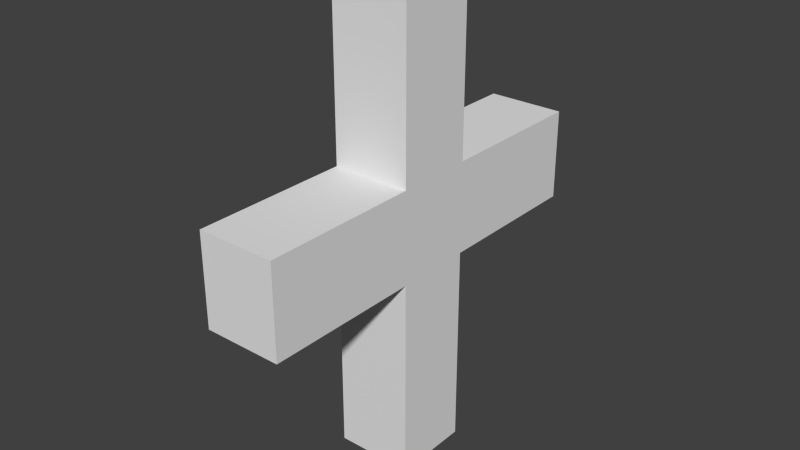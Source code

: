 # Source: TempMedic.blend  (saved by Blender 2.63.0; exported with 4.5.12 LTS)
import bpy
from mathutils import Matrix  # noqa: F401  (used for matrix-valued properties, if any)

bpy.ops.wm.read_factory_settings(use_empty=True)
scene = bpy.context.scene
scene.name = 'Scene'

# ---- collections
col_collection_1 = bpy.data.collections.new('Collection 1'); scene.collection.children.link(col_collection_1)

# ---- world
world_world = bpy.data.worlds.new('World'); scene.world = world_world
world_world.color = (0.05088, 0.05088, 0.05088)
world_world.use_sun_shadow = False
world_world.sun_shadow_jitter_overblur = 0.0
world_world.cycles.sampling_method = 'MANUAL'
world_world.cycles.sample_map_resolution = 256

# ---- meshes
me_cube = bpy.data.meshes.new('Cube')
me_cube.from_pydata([(-1.0, 0.009772, 1.0), (-1.0, 0.009771, -1.0), (1.0, 0.009771, -1.0), (1.0, 0.009772, 1.0), (-1.0, 12.01, 1.0), (-1.0, 12.01, -1.0), (1.0, 12.01, -1.0), (1.0, 12.01, 1.0), (-1.0, 5.21, -1.0), (-1.0, 5.21, 1.0), (1.0, 5.21, -1.0), (1.0, 5.21, 1.0), (-1.0, 5.21, -5.0), (1.0, 5.21, -5.0), (1.0, 7.55, -5.0), (-1.0, 7.55, -5.0), (-1.0, 5.21, 5.0), (1.0, 5.21, 5.0), (1.0, 7.55, 5.0), (-1.0, 7.55, 5.0), (1.0, 7.55, 1.0), (1.0, 7.55, -1.0), (-1.0, 7.55, -1.0), (-1.0, 7.55, 1.0)], [], [(9, 8, 1, 0), (8, 10, 2, 1), (10, 11, 3, 2), (11, 9, 0, 3), (0, 1, 2, 3), (7, 6, 5, 4), (23, 22, 8, 9), (21, 10, 13, 14), (21, 20, 11, 10), (18, 17, 11, 20), (7, 4, 23, 20), (23, 9, 16, 19), (5, 6, 21, 22), (15, 14, 13, 12), (14, 15, 22, 21), (18, 19, 16, 17), (6, 7, 20, 21), (4, 5, 22, 23), (10, 8, 12, 13), (15, 12, 8, 22), (9, 11, 17, 16), (19, 18, 20, 23)])
me_cube.use_remesh_preserve_volume = False
me_cube.use_remesh_preserve_attributes = False
me_cube.use_mirror_vertex_groups = False
me_cube.update()

# ---- objects
ob_cube = bpy.data.objects.new('Cube', me_cube)

# ---- transforms, parenting, visibility, modifiers, constraints
ob_cube.location = (0.0, 0.0, 0.0)
ob_cube.rotation_euler = (1.571, 0.0, 0.0)
ob_cube.lineart.crease_threshold = 0.0

# ---- collection membership
col_collection_1.objects.link(ob_cube)

# ---- scene / render settings (as saved in the file)
scene.frame_start = 1; scene.frame_end = 250; scene.frame_set(1)
scene.render.engine = 'BLENDER_EEVEE_NEXT'
scene.render.image_settings.color_mode = 'RGB'
scene.render.image_settings.compression = 90
scene.render.resolution_percentage = 50
scene.render.dither_intensity = 0.0
scene.render.bake_margin = 2
scene.render.bake_bias = 0.0
scene.cycles.use_denoising = False
scene.cycles.samples = 10
scene.cycles.sampling_pattern = 'TABULATED_SOBOL'
scene.cycles.light_sampling_threshold = 0.0
scene.cycles.use_adaptive_sampling = False
scene.cycles.use_light_tree = False
scene.cycles.blur_glossy = 0.0
scene.cycles.volume_bounces = 1
scene.cycles.pixel_filter_type = 'GAUSSIAN'
scene.cycles.sample_clamp_indirect = 0.0
scene.view_settings.view_transform = 'Standard'
bpy.context.view_layer.update()

# ---- added for rendering (the .blend has no active camera and no usable light): camera, sun
cam_auto = bpy.data.cameras.new('AutoCamera')
cam_auto.lens = 50.0
cam_auto.sensor_width = 36.0
cam_auto.clip_end = 1000.0
ob_auto_camera = bpy.data.objects.new('AutoCamera', cam_auto)
scene.collection.objects.link(ob_auto_camera)
ob_auto_camera.location = (14.5705, -17.4846, 17.6661)
ob_auto_camera.rotation_euler = (1.09748, -7.21219e-08, 0.694738)
scene.camera = ob_auto_camera
light_auto_sun = bpy.data.lights.new('AutoSun', 'SUN')
light_auto_sun.energy = 3.0
light_auto_sun.angle = 0.0523599
ob_auto_sun = bpy.data.objects.new('AutoSun', light_auto_sun)
scene.collection.objects.link(ob_auto_sun)
ob_auto_sun.rotation_euler = (0.872665, 0.174533, 0.523599)
bpy.context.view_layer.update()
